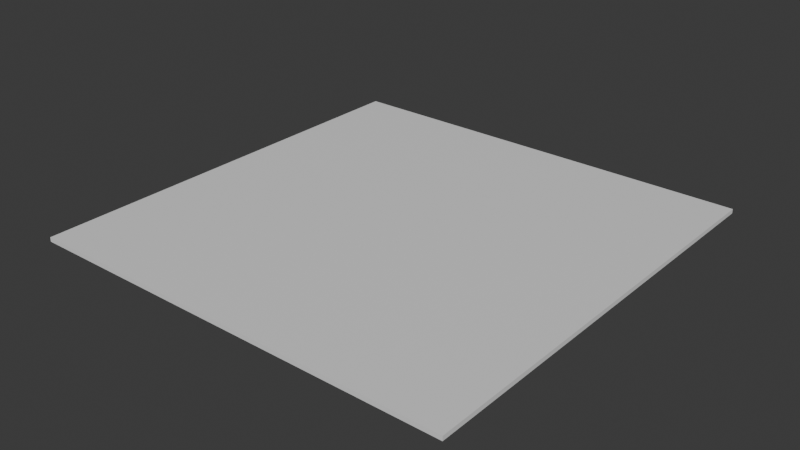 # Source: level.blend  (saved by Blender 4.0.36; exported with 4.5.12 LTS)
import bpy
from mathutils import Matrix  # noqa: F401  (used for matrix-valued properties, if any)

bpy.ops.wm.read_factory_settings(use_empty=True)
scene = bpy.context.scene
scene.name = 'Scene'

# ---- collections
col_collection = bpy.data.collections.new('Collection'); scene.collection.children.link(col_collection)

# ---- materials (node trees are filled in below, after node groups)
mat_material = bpy.data.materials.new('Material')
mat_material.alpha_threshold = 0.0
mat_material.use_transparent_shadow = False
mat_material.roughness = 0.5
mat_material.line_color = (0.0, 0.0, 0.0, 1.0)

# ---- material node trees
mat_material.use_nodes = True; mat_material.node_tree.nodes.clear()
_N = mat_material.node_tree.nodes; _L = mat_material.node_tree.links
n0 = _N.new('ShaderNodeOutputMaterial'); n0.name = 'Material Output'; n0.location = (300, 300)
n1 = _N.new('ShaderNodeBsdfPrincipled'); n1.name = 'Principled BSDF'; n1.location = (10, 300)
n1.inputs[3].default_value = 1.45
_L.new(n1.outputs[0], n0.inputs[0])
n0.is_active_output = True

# ---- world
world_world = bpy.data.worlds.new('World'); scene.world = world_world
world_world.use_nodes = True; world_world.node_tree.nodes.clear()
_N = world_world.node_tree.nodes; _L = world_world.node_tree.links
n0 = _N.new('ShaderNodeOutputWorld'); n0.name = 'World Output'; n0.location = (300, 300)
n1 = _N.new('ShaderNodeBackground'); n1.name = 'Background'; n1.location = (10, 300)
n1.inputs[0].default_value = (0.05088, 0.05088, 0.05088, 1.0)
_L.new(n1.outputs[0], n0.inputs[0])
n0.is_active_output = True
world_world.color = (0.05088, 0.05088, 0.05088)
world_world.use_sun_shadow = False
world_world.sun_shadow_jitter_overblur = 0.0

# ---- meshes
me_cube = bpy.data.meshes.new('Cube')
me_cube.from_pydata([(1.0, 1.0, 0.2005), (1.0, 1.0, -0.2005), (1.0, -1.0, 0.2005), (1.0, -1.0, -0.2005), (-1.0, 1.0, 0.2005), (-1.0, 1.0, -0.2005), (-1.0, -1.0, 0.2005), (-1.0, -1.0, -0.2005)], [], [(0, 4, 6, 2), (3, 2, 6, 7), (7, 6, 4, 5), (5, 1, 3, 7), (1, 0, 2, 3), (5, 4, 0, 1)])
_uv = me_cube.uv_layers.new(name='UVMap')
_uv.uv.foreach_set('vector', [0.625, 0.5, 0.875, 0.5, 0.875, 0.75, 0.625, 0.75, 0.375, 0.75, 0.625, 0.75, 0.625, 1.0, 0.375, 1.0, 0.375, 0.0, 0.625, 0.0, 0.625, 0.25, 0.375, 0.25, 0.125, 0.5, 0.375, 0.5, 0.375, 0.75, 0.125, 0.75, 0.375, 0.5, 0.625, 0.5, 0.625, 0.75, 0.375, 0.75, 0.375, 0.25, 0.625, 0.25, 0.625, 0.5, 0.375, 0.5])
me_cube.materials.append(mat_material)
me_cube.use_mirror_vertex_groups = False
me_cube.update()

# ---- objects
ob_floor = bpy.data.objects.new('Floor', me_cube)

# ---- transforms, parenting, visibility, modifiers, constraints
ob_floor.location = (0.0, 0.0, 0.0)
ob_floor.scale = (25.0, 25.0, 1.247)
ob_floor.lock_rotations_4d = False
ob_floor.empty_display_type = 'ARROWS'
ob_floor.lineart.crease_threshold = 0.0

# ---- collection membership
col_collection.objects.link(ob_floor)

# ---- scene / render settings (as saved in the file)
scene.frame_start = 1; scene.frame_end = 250; scene.frame_set(1)
scene.render.engine = 'BLENDER_EEVEE_NEXT'
scene.cycles.sampling_pattern = 'TABULATED_SOBOL'
bpy.context.view_layer.update()

# ---- added for rendering (the .blend has no active camera and no usable light): camera, sun
cam_auto = bpy.data.cameras.new('AutoCamera')
cam_auto.lens = 50.0
cam_auto.sensor_width = 36.0
cam_auto.clip_end = 1148.2
ob_auto_camera = bpy.data.objects.new('AutoCamera', cam_auto)
scene.collection.objects.link(ob_auto_camera)
ob_auto_camera.location = (65.4249, -78.5099, 52.3399)
ob_auto_camera.rotation_euler = (1.09748, -7.21219e-08, 0.694738)
scene.camera = ob_auto_camera
light_auto_sun = bpy.data.lights.new('AutoSun', 'SUN')
light_auto_sun.energy = 3.0
light_auto_sun.angle = 0.0523599
ob_auto_sun = bpy.data.objects.new('AutoSun', light_auto_sun)
scene.collection.objects.link(ob_auto_sun)
ob_auto_sun.rotation_euler = (0.872665, 0.174533, 0.523599)
bpy.context.view_layer.update()
